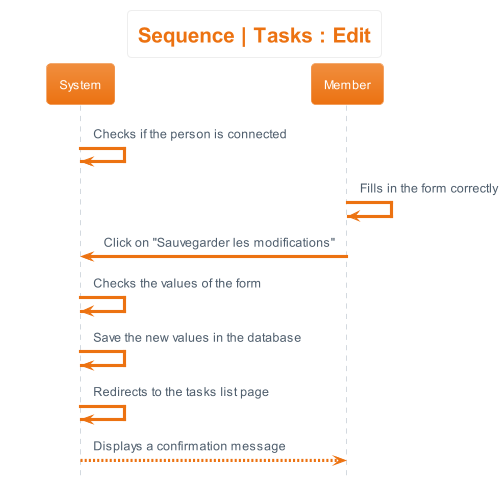

The diagram above was rendered by PlantUML. Its source (embedded in the PNG):
@startuml sequence__tasks_edit
hide footbox
skinparam actorStyle awesome
!theme aws-orange
skinparam backgroundcolor White
title Sequence | Tasks : Edit


System -> System : Checks if the person is connected
Member -> Member : Fills in the form correctly
Member -> System : Click on "Sauvegarder les modifications"
System -> System : Checks the values of the form
System -> System : Save the new values in the database
System -> System : Redirects to the tasks list page
System --> Member : Displays a confirmation message
@enduml